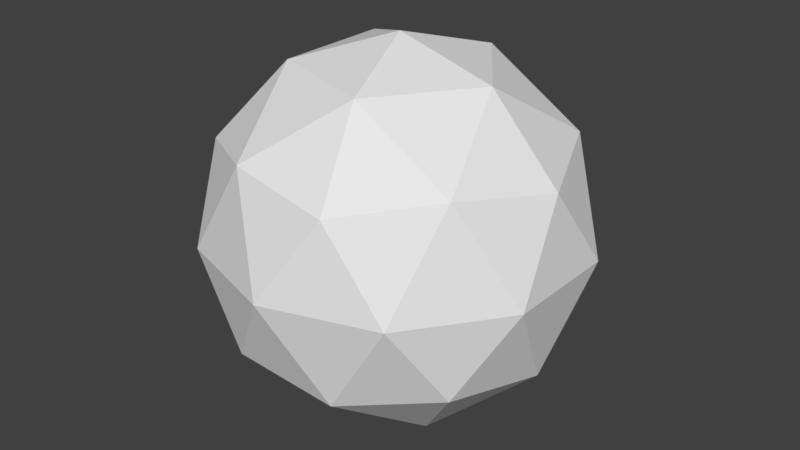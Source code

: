 # Source: Portal.blend  (saved by Blender 2.77.0; exported with 4.5.12 LTS)
import bpy
from mathutils import Matrix  # noqa: F401  (used for matrix-valued properties, if any)

bpy.ops.wm.read_factory_settings(use_empty=True)
scene = bpy.context.scene
scene.name = 'Scene'

# ---- collections
col_collection_1 = bpy.data.collections.new('Collection 1'); scene.collection.children.link(col_collection_1)

# ---- world
world_world = bpy.data.worlds.new('World'); scene.world = world_world
world_world.color = (0.05088, 0.05088, 0.05088)
world_world.use_sun_shadow = False
world_world.sun_shadow_jitter_overblur = 0.0
world_world.cycles.sampling_method = 'MANUAL'

# ---- meshes
me_icosphere_001 = bpy.data.meshes.new('Icosphere.001')
me_icosphere_001.from_pydata([(1.419e-09, -4.967e-09, -1.0), (0.7236, -0.5257, -0.4472), (-0.2764, -0.8506, -0.4472), (-0.8944, -4.967e-09, -0.4472), (-0.2764, 0.8506, -0.4472), (0.7236, 0.5257, -0.4472), (0.2764, -0.8506, 0.4472), (-0.7236, -0.5257, 0.4472), (-0.7236, 0.5257, 0.4472), (0.2764, 0.8506, 0.4472), (0.8944, -4.967e-09, 0.4472), (1.419e-09, -4.967e-09, 1.0), (-0.1625, -0.5, -0.8507), (0.4253, -0.309, -0.8507), (0.2629, -0.809, -0.5257), (0.8506, -4.967e-09, -0.5257), (0.4253, 0.309, -0.8507), (-0.5257, -4.967e-09, -0.8507), (-0.6882, -0.5, -0.5257), (-0.1625, 0.5, -0.8507), (-0.6882, 0.5, -0.5257), (0.2629, 0.809, -0.5257), (0.9511, -0.309, -1.419e-09), (0.9511, 0.309, -1.419e-09), (1.419e-09, -1.0, -1.419e-09), (0.5878, -0.809, -1.419e-09), (-0.9511, -0.309, -1.419e-09), (-0.5878, -0.809, -1.419e-09), (-0.5878, 0.809, -1.419e-09), (-0.9511, 0.309, -1.419e-09), (0.5878, 0.809, -1.419e-09), (1.419e-09, 1.0, -1.419e-09), (0.6882, -0.5, 0.5257), (-0.2629, -0.809, 0.5257), (-0.8506, -4.967e-09, 0.5257), (-0.2629, 0.809, 0.5257), (0.6882, 0.5, 0.5257), (0.1625, -0.5, 0.8507), (0.5257, -4.967e-09, 0.8507), (-0.4253, -0.309, 0.8507), (-0.4253, 0.309, 0.8507), (0.1625, 0.5, 0.8507)], [], [(0, 13, 12), (1, 13, 15), (0, 12, 17), (0, 17, 19), (0, 19, 16), (1, 15, 22), (2, 14, 24), (3, 18, 26), (4, 20, 28), (5, 21, 30), (1, 22, 25), (2, 24, 27), (3, 26, 29), (4, 28, 31), (5, 30, 23), (6, 32, 37), (7, 33, 39), (8, 34, 40), (9, 35, 41), (10, 36, 38), (38, 41, 11), (38, 36, 41), (36, 9, 41), (41, 40, 11), (41, 35, 40), (35, 8, 40), (40, 39, 11), (40, 34, 39), (34, 7, 39), (39, 37, 11), (39, 33, 37), (33, 6, 37), (37, 38, 11), (37, 32, 38), (32, 10, 38), (23, 36, 10), (23, 30, 36), (30, 9, 36), (31, 35, 9), (31, 28, 35), (28, 8, 35), (29, 34, 8), (29, 26, 34), (26, 7, 34), (27, 33, 7), (27, 24, 33), (24, 6, 33), (25, 32, 6), (25, 22, 32), (22, 10, 32), (30, 31, 9), (30, 21, 31), (21, 4, 31), (28, 29, 8), (28, 20, 29), (20, 3, 29), (26, 27, 7), (26, 18, 27), (18, 2, 27), (24, 25, 6), (24, 14, 25), (14, 1, 25), (22, 23, 10), (22, 15, 23), (15, 5, 23), (16, 21, 5), (16, 19, 21), (19, 4, 21), (19, 20, 4), (19, 17, 20), (17, 3, 20), (17, 18, 3), (17, 12, 18), (12, 2, 18), (15, 16, 5), (15, 13, 16), (13, 0, 16), (12, 14, 2), (12, 13, 14), (13, 1, 14)])
_ca = me_icosphere_001.color_attributes.new('Col', 'BYTE_COLOR', 'CORNER')
_ca.data.foreach_set('color', [0.107, 0.3467, 1.0, 1.0, 0.107, 0.3467, 1.0, 1.0, 0.107, 0.3467, 1.0, 1.0, 0.107, 0.3467, 1.0, 1.0, 0.107, 0.3467, 1.0, 1.0, 0.107, 0.3467, 1.0, 1.0, 0.107, 0.3467, 1.0, 1.0, 0.107, 0.3467, 1.0, 1.0, 0.107, 0.3467, 1.0, 1.0, 0.107, 0.3467, 1.0, 1.0, 0.107, 0.3467, 1.0, 1.0, 0.107, 0.3467, 1.0, 1.0, 0.107, 0.3467, 1.0, 1.0, 0.107, 0.3467, 1.0, 1.0, 0.107, 0.3467, 1.0, 1.0, 0.107, 0.3467, 1.0, 1.0, 0.107, 0.3467, 1.0, 1.0, 0.107, 0.3467, 1.0, 1.0, 0.107, 0.3467, 1.0, 1.0, 0.107, 0.3467, 1.0, 1.0, 0.107, 0.3467, 1.0, 1.0, 0.107, 0.3467, 1.0, 1.0, 0.107, 0.3467, 1.0, 1.0, 0.107, 0.3467, 1.0, 1.0, 0.107, 0.3467, 1.0, 1.0, 0.107, 0.3467, 1.0, 1.0, 0.107, 0.3467, 1.0, 1.0, 0.107, 0.3467, 1.0, 1.0, 0.107, 0.3467, 1.0, 1.0, 0.107, 0.3467, 1.0, 1.0, 0.107, 0.3467, 1.0, 1.0, 0.107, 0.3467, 1.0, 1.0, 0.107, 0.3467, 1.0, 1.0, 0.107, 0.3467, 1.0, 1.0, 0.107, 0.3467, 1.0, 1.0, 0.107, 0.3467, 1.0, 1.0, 0.107, 0.3467, 1.0, 1.0, 0.107, 0.3467, 1.0, 1.0, 0.107, 0.3467, 1.0, 1.0, 0.107, 0.3467, 1.0, 1.0, 0.107, 0.3467, 1.0, 1.0, 0.107, 0.3467, 1.0, 1.0, 0.107, 0.3467, 1.0, 1.0, 0.107, 0.3467, 1.0, 1.0, 0.107, 0.3467, 1.0, 1.0, 0.107, 0.3467, 1.0, 1.0, 0.107, 0.3467, 1.0, 1.0, 0.107, 0.3467, 1.0, 1.0, 0.107, 0.3467, 1.0, 1.0, 0.107, 0.3467, 1.0, 1.0, 0.107, 0.3467, 1.0, 1.0, 0.107, 0.3467, 1.0, 1.0, 0.107, 0.3467, 1.0, 1.0, 0.107, 0.3467, 1.0, 1.0, 0.107, 0.3467, 1.0, 1.0, 0.107, 0.3467, 1.0, 1.0, 0.107, 0.3467, 1.0, 1.0, 0.107, 0.3467, 1.0, 1.0, 0.107, 0.3467, 1.0, 1.0, 0.107, 0.3467, 1.0, 1.0, 0.107, 0.3467, 1.0, 1.0, 0.107, 0.3467, 1.0, 1.0, 0.107, 0.3467, 1.0, 1.0, 0.107, 0.3467, 1.0, 1.0, 0.107, 0.3467, 1.0, 1.0, 0.107, 0.3467, 1.0, 1.0, 0.107, 0.3467, 1.0, 1.0, 0.107, 0.3467, 1.0, 1.0, 0.107, 0.3467, 1.0, 1.0, 0.107, 0.3467, 1.0, 1.0, 0.107, 0.3467, 1.0, 1.0, 0.107, 0.3467, 1.0, 1.0, 0.107, 0.3467, 1.0, 1.0, 0.107, 0.3467, 1.0, 1.0, 0.107, 0.3467, 1.0, 1.0, 0.107, 0.3467, 1.0, 1.0, 0.107, 0.3467, 1.0, 1.0, 0.107, 0.3467, 1.0, 1.0, 0.107, 0.3467, 1.0, 1.0, 0.107, 0.3467, 1.0, 1.0, 0.107, 0.3467, 1.0, 1.0, 0.107, 0.3467, 1.0, 1.0, 0.107, 0.3467, 1.0, 1.0, 0.107, 0.3467, 1.0, 1.0, 0.107, 0.3467, 1.0, 1.0, 0.107, 0.3467, 1.0, 1.0, 0.107, 0.3467, 1.0, 1.0, 0.107, 0.3467, 1.0, 1.0, 0.107, 0.3467, 1.0, 1.0, 0.107, 0.3467, 1.0, 1.0, 0.107, 0.3467, 1.0, 1.0, 0.107, 0.3467, 1.0, 1.0, 0.107, 0.3467, 1.0, 1.0, 0.107, 0.3467, 1.0, 1.0, 0.107, 0.3467, 1.0, 1.0, 0.107, 0.3467, 1.0, 1.0, 0.107, 0.3467, 1.0, 1.0, 0.107, 0.3467, 1.0, 1.0, 0.107, 0.3467, 1.0, 1.0, 0.107, 0.3467, 1.0, 1.0, 0.107, 0.3467, 1.0, 1.0, 0.107, 0.3467, 1.0, 1.0, 0.107, 0.3467, 1.0, 1.0, 0.107, 0.3467, 1.0, 1.0, 0.107, 0.3467, 1.0, 1.0, 0.107, 0.3467, 1.0, 1.0, 0.107, 0.3467, 1.0, 1.0, 0.107, 0.3467, 1.0, 1.0, 0.107, 0.3467, 1.0, 1.0, 0.107, 0.3467, 1.0, 1.0, 0.107, 0.3467, 1.0, 1.0, 0.107, 0.3467, 1.0, 1.0, 0.107, 0.3467, 1.0, 1.0, 0.107, 0.3467, 1.0, 1.0, 0.107, 0.3467, 1.0, 1.0, 0.107, 0.3467, 1.0, 1.0, 0.107, 0.3467, 1.0, 1.0, 0.107, 0.3467, 1.0, 1.0, 0.107, 0.3467, 1.0, 1.0, 0.107, 0.3467, 1.0, 1.0, 0.107, 0.3467, 1.0, 1.0, 0.107, 0.3467, 1.0, 1.0, 0.107, 0.3467, 1.0, 1.0, 0.107, 0.3467, 1.0, 1.0, 0.107, 0.3467, 1.0, 1.0, 0.107, 0.3467, 1.0, 1.0, 0.107, 0.3467, 1.0, 1.0, 0.107, 0.3467, 1.0, 1.0, 0.107, 0.3467, 1.0, 1.0, 0.107, 0.3467, 1.0, 1.0, 0.107, 0.3467, 1.0, 1.0, 0.107, 0.3467, 1.0, 1.0, 0.107, 0.3467, 1.0, 1.0, 0.107, 0.3467, 1.0, 1.0, 0.107, 0.3467, 1.0, 1.0, 0.107, 0.3467, 1.0, 1.0, 0.107, 0.3467, 1.0, 1.0, 0.107, 0.3467, 1.0, 1.0, 0.107, 0.3467, 1.0, 1.0, 0.107, 0.3467, 1.0, 1.0, 0.107, 0.3467, 1.0, 1.0, 0.107, 0.3467, 1.0, 1.0, 0.107, 0.3467, 1.0, 1.0, 0.107, 0.3467, 1.0, 1.0, 0.107, 0.3467, 1.0, 1.0, 0.107, 0.3467, 1.0, 1.0, 0.107, 0.3467, 1.0, 1.0, 0.107, 0.3467, 1.0, 1.0, 0.107, 0.3467, 1.0, 1.0, 0.107, 0.3467, 1.0, 1.0, 0.107, 0.3467, 1.0, 1.0, 0.107, 0.3467, 1.0, 1.0, 0.107, 0.3467, 1.0, 1.0, 0.107, 0.3467, 1.0, 1.0, 0.107, 0.3467, 1.0, 1.0, 0.107, 0.3467, 1.0, 1.0, 0.107, 0.3467, 1.0, 1.0, 0.107, 0.3467, 1.0, 1.0, 0.107, 0.3467, 1.0, 1.0, 0.107, 0.3467, 1.0, 1.0, 0.107, 0.3467, 1.0, 1.0, 0.107, 0.3467, 1.0, 1.0, 0.107, 0.3467, 1.0, 1.0, 0.107, 0.3467, 1.0, 1.0, 0.107, 0.3467, 1.0, 1.0, 0.107, 0.3467, 1.0, 1.0, 0.107, 0.3467, 1.0, 1.0, 0.107, 0.3467, 1.0, 1.0, 0.107, 0.3467, 1.0, 1.0, 0.107, 0.3467, 1.0, 1.0, 0.107, 0.3467, 1.0, 1.0, 0.107, 0.3467, 1.0, 1.0, 0.107, 0.3467, 1.0, 1.0, 0.107, 0.3467, 1.0, 1.0, 0.107, 0.3467, 1.0, 1.0, 0.107, 0.3467, 1.0, 1.0, 0.107, 0.3467, 1.0, 1.0, 0.107, 0.3467, 1.0, 1.0, 0.107, 0.3467, 1.0, 1.0, 0.107, 0.3467, 1.0, 1.0, 0.107, 0.3467, 1.0, 1.0, 0.107, 0.3467, 1.0, 1.0, 0.107, 0.3467, 1.0, 1.0, 0.107, 0.3467, 1.0, 1.0, 0.107, 0.3467, 1.0, 1.0, 0.107, 0.3467, 1.0, 1.0, 0.107, 0.3467, 1.0, 1.0, 0.107, 0.3467, 1.0, 1.0, 0.107, 0.3467, 1.0, 1.0, 0.107, 0.3467, 1.0, 1.0, 0.107, 0.3467, 1.0, 1.0, 0.107, 0.3467, 1.0, 1.0, 0.107, 0.3467, 1.0, 1.0, 0.107, 0.3467, 1.0, 1.0, 0.107, 0.3467, 1.0, 1.0, 0.107, 0.3467, 1.0, 1.0, 0.107, 0.3467, 1.0, 1.0, 0.107, 0.3467, 1.0, 1.0, 0.107, 0.3467, 1.0, 1.0, 0.107, 0.3467, 1.0, 1.0, 0.107, 0.3467, 1.0, 1.0, 0.107, 0.3467, 1.0, 1.0, 0.107, 0.3467, 1.0, 1.0, 0.107, 0.3467, 1.0, 1.0, 0.107, 0.3467, 1.0, 1.0, 0.107, 0.3467, 1.0, 1.0, 0.107, 0.3467, 1.0, 1.0, 0.107, 0.3467, 1.0, 1.0, 0.107, 0.3467, 1.0, 1.0, 0.107, 0.3467, 1.0, 1.0, 0.107, 0.3467, 1.0, 1.0, 0.107, 0.3467, 1.0, 1.0, 0.107, 0.3467, 1.0, 1.0, 0.107, 0.3467, 1.0, 1.0, 0.107, 0.3467, 1.0, 1.0, 0.107, 0.3467, 1.0, 1.0, 0.107, 0.3467, 1.0, 1.0, 0.107, 0.3467, 1.0, 1.0, 0.107, 0.3467, 1.0, 1.0, 0.107, 0.3467, 1.0, 1.0, 0.107, 0.3467, 1.0, 1.0, 0.107, 0.3467, 1.0, 1.0, 0.107, 0.3467, 1.0, 1.0, 0.107, 0.3467, 1.0, 1.0, 0.107, 0.3467, 1.0, 1.0, 0.107, 0.3467, 1.0, 1.0, 0.107, 0.3467, 1.0, 1.0, 0.107, 0.3467, 1.0, 1.0, 0.107, 0.3467, 1.0, 1.0, 0.107, 0.3467, 1.0, 1.0, 0.107, 0.3467, 1.0, 1.0, 0.107, 0.3467, 1.0, 1.0, 0.107, 0.3467, 1.0, 1.0, 0.107, 0.3467, 1.0, 1.0, 0.107, 0.3467, 1.0, 1.0, 0.107, 0.3467, 1.0, 1.0, 0.107, 0.3467, 1.0, 1.0, 0.107, 0.3467, 1.0, 1.0, 0.107, 0.3467, 1.0, 1.0, 0.107, 0.3467, 1.0, 1.0])
me_icosphere_001.use_remesh_preserve_volume = False
me_icosphere_001.use_remesh_preserve_attributes = False
me_icosphere_001.use_mirror_vertex_groups = False
me_icosphere_001.update()

# ---- objects
ob_icosphere_001 = bpy.data.objects.new('Icosphere.001', me_icosphere_001)

# ---- transforms, parenting, visibility, modifiers, constraints
ob_icosphere_001.location = (0.0, 0.0, 0.0)
ob_icosphere_001.scale = (2.092, 2.092, 2.092)
ob_icosphere_001.lineart.crease_threshold = 0.0
_m = ob_icosphere_001.modifiers.new('Triangulate', 'TRIANGULATE')

# ---- collection membership
col_collection_1.objects.link(ob_icosphere_001)

# ---- scene / render settings (as saved in the file)
scene.frame_start = 1; scene.frame_end = 250; scene.frame_set(1)
scene.render.engine = 'BLENDER_EEVEE_NEXT'
scene.render.resolution_percentage = 50
scene.render.dither_intensity = 0.0
scene.cycles.use_denoising = False
scene.cycles.samples = 128
scene.cycles.sampling_pattern = 'TABULATED_SOBOL'
scene.cycles.light_sampling_threshold = 0.0
scene.cycles.use_adaptive_sampling = False
scene.cycles.use_light_tree = False
scene.cycles.blur_glossy = 0.0
scene.cycles.sample_clamp_indirect = 0.0
scene.view_settings.view_transform = 'Standard'
bpy.context.view_layer.update()

# ---- added for rendering (the .blend has no active camera and no usable light): camera, sun
cam_auto = bpy.data.cameras.new('AutoCamera')
cam_auto.lens = 50.0
cam_auto.sensor_width = 36.0
cam_auto.clip_end = 1000.0
ob_auto_camera = bpy.data.objects.new('AutoCamera', cam_auto)
scene.collection.objects.link(ob_auto_camera)
ob_auto_camera.location = (6.5961, -7.91532, 5.27688)
ob_auto_camera.rotation_euler = (1.09748, -7.21219e-08, 0.694738)
scene.camera = ob_auto_camera
light_auto_sun = bpy.data.lights.new('AutoSun', 'SUN')
light_auto_sun.energy = 3.0
light_auto_sun.angle = 0.0523599
ob_auto_sun = bpy.data.objects.new('AutoSun', light_auto_sun)
scene.collection.objects.link(ob_auto_sun)
ob_auto_sun.rotation_euler = (0.872665, 0.174533, 0.523599)
bpy.context.view_layer.update()
